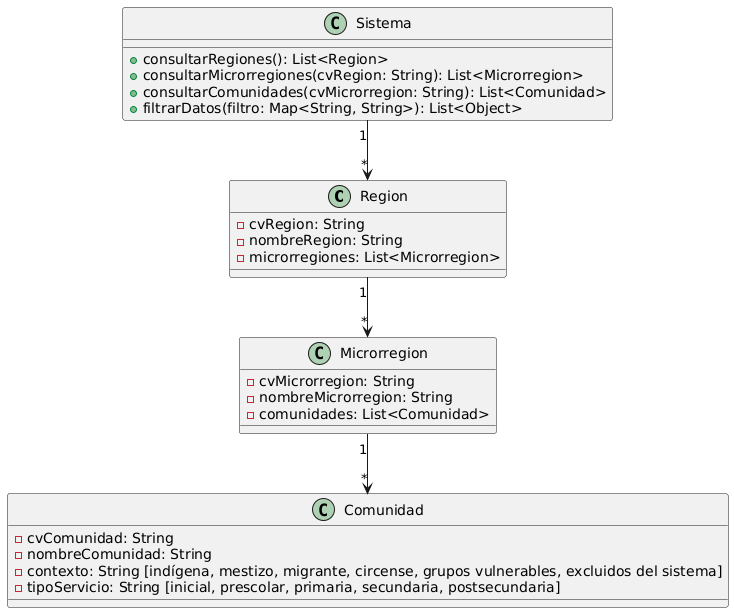

The diagram above was rendered by PlantUML. Its source (embedded in the PNG):
@startuml
class Region {
    - cvRegion: String
    - nombreRegion: String
    - microrregiones: List<Microrregion>
}

class Microrregion {
    - cvMicrorregion: String
    - nombreMicrorregion: String
    - comunidades: List<Comunidad>
}

class Comunidad {
    - cvComunidad: String
    - nombreComunidad: String
    - contexto: String [indígena, mestizo, migrante, circense, grupos vulnerables, excluidos del sistema]
    - tipoServicio: String [inicial, prescolar, primaria, secundaria, postsecundaria]
}

class Sistema {
    + consultarRegiones(): List<Region>
    + consultarMicrorregiones(cvRegion: String): List<Microrregion>
    + consultarComunidades(cvMicrorregion: String): List<Comunidad>
    + filtrarDatos(filtro: Map<String, String>): List<Object>
}

Region "1" --> "*" Microrregion
Microrregion "1" --> "*" Comunidad
Sistema "1" --> "*" Region
@enduml